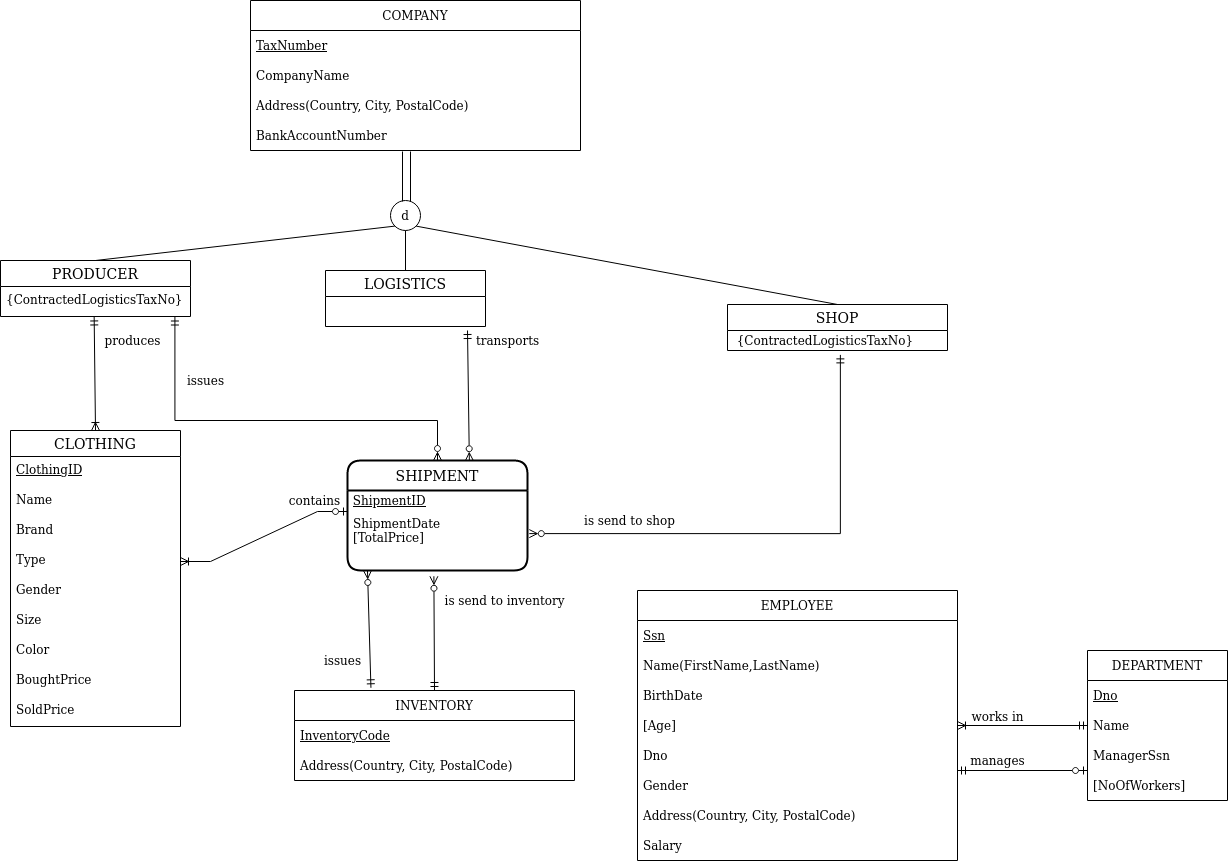

The diagram above was exported from draw.io. Its source (the exported page's mxGraphModel, read from the mxfile embedded in the PNG):
<mxGraphModel dx="1929" dy="1133" grid="1" gridSize="10" guides="1" tooltips="1" connect="1" arrows="1" fold="1" page="1" pageScale="1" pageWidth="3300" pageHeight="2339" math="0" shadow="0">
  <root>
    <mxCell id="0" />
    <mxCell id="1" parent="0" />
    <mxCell id="qumoraQxjTP6ypCcvYUf-3" value="COMPANY" style="swimlane;fontStyle=0;childLayout=stackLayout;horizontal=1;startSize=30;horizontalStack=0;resizeParent=1;resizeParentMax=0;resizeLast=0;collapsible=1;marginBottom=0;" vertex="1" parent="1">
      <mxGeometry x="913" y="180" width="330" height="150" as="geometry" />
    </mxCell>
    <mxCell id="qumoraQxjTP6ypCcvYUf-4" value="TaxNumber" style="text;strokeColor=none;fillColor=none;align=left;verticalAlign=middle;spacingLeft=4;spacingRight=4;overflow=hidden;points=[[0,0.5],[1,0.5]];portConstraint=eastwest;rotatable=0;fontStyle=4" vertex="1" parent="qumoraQxjTP6ypCcvYUf-3">
      <mxGeometry y="30" width="330" height="30" as="geometry" />
    </mxCell>
    <mxCell id="qumoraQxjTP6ypCcvYUf-5" value="CompanyName" style="text;strokeColor=none;fillColor=none;align=left;verticalAlign=middle;spacingLeft=4;spacingRight=4;overflow=hidden;points=[[0,0.5],[1,0.5]];portConstraint=eastwest;rotatable=0;" vertex="1" parent="qumoraQxjTP6ypCcvYUf-3">
      <mxGeometry y="60" width="330" height="30" as="geometry" />
    </mxCell>
    <mxCell id="qumoraQxjTP6ypCcvYUf-6" value="Address(Country, City, PostalCode)" style="text;strokeColor=none;fillColor=none;align=left;verticalAlign=middle;spacingLeft=4;spacingRight=4;overflow=hidden;points=[[0,0.5],[1,0.5]];portConstraint=eastwest;rotatable=0;" vertex="1" parent="qumoraQxjTP6ypCcvYUf-3">
      <mxGeometry y="90" width="330" height="30" as="geometry" />
    </mxCell>
    <mxCell id="qumoraQxjTP6ypCcvYUf-7" value="BankAccountNumber" style="text;strokeColor=none;fillColor=none;align=left;verticalAlign=middle;spacingLeft=4;spacingRight=4;overflow=hidden;points=[[0,0.5],[1,0.5]];portConstraint=eastwest;rotatable=0;" vertex="1" parent="qumoraQxjTP6ypCcvYUf-3">
      <mxGeometry y="120" width="330" height="30" as="geometry" />
    </mxCell>
    <mxCell id="qumoraQxjTP6ypCcvYUf-10" value="d" style="ellipse;whiteSpace=wrap;html=1;aspect=fixed;" vertex="1" parent="1">
      <mxGeometry x="1053" y="380" width="30" height="30" as="geometry" />
    </mxCell>
    <mxCell id="qumoraQxjTP6ypCcvYUf-11" value="" style="endArrow=none;html=1;rounded=0;" edge="1" parent="1">
      <mxGeometry width="50" height="50" relative="1" as="geometry">
        <mxPoint x="1065" y="381" as="sourcePoint" />
        <mxPoint x="1065" y="331" as="targetPoint" />
      </mxGeometry>
    </mxCell>
    <mxCell id="qumoraQxjTP6ypCcvYUf-12" value="" style="endArrow=none;html=1;rounded=0;" edge="1" parent="1">
      <mxGeometry width="50" height="50" relative="1" as="geometry">
        <mxPoint x="1073" y="380.9999999999999" as="sourcePoint" />
        <mxPoint x="1073" y="330.9999999999999" as="targetPoint" />
      </mxGeometry>
    </mxCell>
    <mxCell id="qumoraQxjTP6ypCcvYUf-13" value="" style="endArrow=none;html=1;rounded=0;entryX=0;entryY=1;entryDx=0;entryDy=0;exitX=0.5;exitY=0;exitDx=0;exitDy=0;" edge="1" parent="1" source="qumoraQxjTP6ypCcvYUf-14" target="qumoraQxjTP6ypCcvYUf-10">
      <mxGeometry width="50" height="50" relative="1" as="geometry">
        <mxPoint x="993" y="440" as="sourcePoint" />
        <mxPoint x="1033" y="440" as="targetPoint" />
      </mxGeometry>
    </mxCell>
    <mxCell id="qumoraQxjTP6ypCcvYUf-14" value="PRODUCER" style="swimlane;fontStyle=0;childLayout=stackLayout;horizontal=1;startSize=26;horizontalStack=0;resizeParent=1;resizeParentMax=0;resizeLast=0;collapsible=1;marginBottom=0;align=center;fontSize=14;" vertex="1" parent="1">
      <mxGeometry x="663" y="440" width="190" height="56" as="geometry" />
    </mxCell>
    <mxCell id="qumoraQxjTP6ypCcvYUf-15" value="{ContractedLogisticsTaxNo}" style="text;strokeColor=none;fillColor=none;spacingLeft=4;spacingRight=4;overflow=hidden;rotatable=0;points=[[0,0.5],[1,0.5]];portConstraint=eastwest;fontSize=12;" vertex="1" parent="qumoraQxjTP6ypCcvYUf-14">
      <mxGeometry y="26" width="190" height="30" as="geometry" />
    </mxCell>
    <mxCell id="qumoraQxjTP6ypCcvYUf-22" value="LOGISTICS" style="swimlane;fontStyle=0;childLayout=stackLayout;horizontal=1;startSize=26;horizontalStack=0;resizeParent=1;resizeParentMax=0;resizeLast=0;collapsible=1;marginBottom=0;align=center;fontSize=14;" vertex="1" parent="1">
      <mxGeometry x="988" y="450" width="160" height="56" as="geometry" />
    </mxCell>
    <mxCell id="qumoraQxjTP6ypCcvYUf-27" value="" style="endArrow=none;html=1;rounded=0;entryX=0.5;entryY=1;entryDx=0;entryDy=0;exitX=0.5;exitY=0;exitDx=0;exitDy=0;" edge="1" parent="1" source="qumoraQxjTP6ypCcvYUf-22" target="qumoraQxjTP6ypCcvYUf-10">
      <mxGeometry width="50" height="50" relative="1" as="geometry">
        <mxPoint x="1263" y="450" as="sourcePoint" />
        <mxPoint x="1313" y="400" as="targetPoint" />
      </mxGeometry>
    </mxCell>
    <mxCell id="qumoraQxjTP6ypCcvYUf-28" value="CLOTHING" style="swimlane;fontStyle=0;childLayout=stackLayout;horizontal=1;startSize=26;horizontalStack=0;resizeParent=1;resizeParentMax=0;resizeLast=0;collapsible=1;marginBottom=0;align=center;fontSize=14;" vertex="1" parent="1">
      <mxGeometry x="673" y="610" width="170" height="296" as="geometry" />
    </mxCell>
    <mxCell id="qumoraQxjTP6ypCcvYUf-29" value="ClothingID" style="text;strokeColor=none;fillColor=none;spacingLeft=4;spacingRight=4;overflow=hidden;rotatable=0;points=[[0,0.5],[1,0.5]];portConstraint=eastwest;fontSize=12;fontStyle=4" vertex="1" parent="qumoraQxjTP6ypCcvYUf-28">
      <mxGeometry y="26" width="170" height="30" as="geometry" />
    </mxCell>
    <mxCell id="qumoraQxjTP6ypCcvYUf-30" value="Name" style="text;strokeColor=none;fillColor=none;spacingLeft=4;spacingRight=4;overflow=hidden;rotatable=0;points=[[0,0.5],[1,0.5]];portConstraint=eastwest;fontSize=12;" vertex="1" parent="qumoraQxjTP6ypCcvYUf-28">
      <mxGeometry y="56" width="170" height="30" as="geometry" />
    </mxCell>
    <mxCell id="qumoraQxjTP6ypCcvYUf-31" value="Brand" style="text;strokeColor=none;fillColor=none;spacingLeft=4;spacingRight=4;overflow=hidden;rotatable=0;points=[[0,0.5],[1,0.5]];portConstraint=eastwest;fontSize=12;" vertex="1" parent="qumoraQxjTP6ypCcvYUf-28">
      <mxGeometry y="86" width="170" height="30" as="geometry" />
    </mxCell>
    <mxCell id="qumoraQxjTP6ypCcvYUf-32" value="Type" style="text;strokeColor=none;fillColor=none;spacingLeft=4;spacingRight=4;overflow=hidden;rotatable=0;points=[[0,0.5],[1,0.5]];portConstraint=eastwest;fontSize=12;" vertex="1" parent="qumoraQxjTP6ypCcvYUf-28">
      <mxGeometry y="116" width="170" height="30" as="geometry" />
    </mxCell>
    <mxCell id="qumoraQxjTP6ypCcvYUf-33" value="Gender" style="text;strokeColor=none;fillColor=none;spacingLeft=4;spacingRight=4;overflow=hidden;rotatable=0;points=[[0,0.5],[1,0.5]];portConstraint=eastwest;fontSize=12;" vertex="1" parent="qumoraQxjTP6ypCcvYUf-28">
      <mxGeometry y="146" width="170" height="30" as="geometry" />
    </mxCell>
    <mxCell id="qumoraQxjTP6ypCcvYUf-34" value="Size" style="text;strokeColor=none;fillColor=none;spacingLeft=4;spacingRight=4;overflow=hidden;rotatable=0;points=[[0,0.5],[1,0.5]];portConstraint=eastwest;fontSize=12;" vertex="1" parent="qumoraQxjTP6ypCcvYUf-28">
      <mxGeometry y="176" width="170" height="30" as="geometry" />
    </mxCell>
    <mxCell id="qumoraQxjTP6ypCcvYUf-35" value="Color" style="text;strokeColor=none;fillColor=none;spacingLeft=4;spacingRight=4;overflow=hidden;rotatable=0;points=[[0,0.5],[1,0.5]];portConstraint=eastwest;fontSize=12;" vertex="1" parent="qumoraQxjTP6ypCcvYUf-28">
      <mxGeometry y="206" width="170" height="30" as="geometry" />
    </mxCell>
    <mxCell id="qumoraQxjTP6ypCcvYUf-36" value="BoughtPrice" style="text;strokeColor=none;fillColor=none;spacingLeft=4;spacingRight=4;overflow=hidden;rotatable=0;points=[[0,0.5],[1,0.5]];portConstraint=eastwest;fontSize=12;" vertex="1" parent="qumoraQxjTP6ypCcvYUf-28">
      <mxGeometry y="236" width="170" height="30" as="geometry" />
    </mxCell>
    <mxCell id="qumoraQxjTP6ypCcvYUf-37" value="SoldPrice" style="text;strokeColor=none;fillColor=none;spacingLeft=4;spacingRight=4;overflow=hidden;rotatable=0;points=[[0,0.5],[1,0.5]];portConstraint=eastwest;fontSize=12;" vertex="1" parent="qumoraQxjTP6ypCcvYUf-28">
      <mxGeometry y="266" width="170" height="30" as="geometry" />
    </mxCell>
    <mxCell id="qumoraQxjTP6ypCcvYUf-38" value="DEPARTMENT" style="swimlane;fontStyle=0;childLayout=stackLayout;horizontal=1;startSize=30;horizontalStack=0;resizeParent=1;resizeParentMax=0;resizeLast=0;collapsible=1;marginBottom=0;" vertex="1" parent="1">
      <mxGeometry x="1750" y="830" width="140" height="150" as="geometry" />
    </mxCell>
    <mxCell id="qumoraQxjTP6ypCcvYUf-39" value="Dno" style="text;strokeColor=none;fillColor=none;align=left;verticalAlign=middle;spacingLeft=4;spacingRight=4;overflow=hidden;points=[[0,0.5],[1,0.5]];portConstraint=eastwest;rotatable=0;fontStyle=4" vertex="1" parent="qumoraQxjTP6ypCcvYUf-38">
      <mxGeometry y="30" width="140" height="30" as="geometry" />
    </mxCell>
    <mxCell id="qumoraQxjTP6ypCcvYUf-40" value="Name" style="text;strokeColor=none;fillColor=none;align=left;verticalAlign=middle;spacingLeft=4;spacingRight=4;overflow=hidden;points=[[0,0.5],[1,0.5]];portConstraint=eastwest;rotatable=0;" vertex="1" parent="qumoraQxjTP6ypCcvYUf-38">
      <mxGeometry y="60" width="140" height="30" as="geometry" />
    </mxCell>
    <mxCell id="qumoraQxjTP6ypCcvYUf-41" value="ManagerSsn" style="text;strokeColor=none;fillColor=none;align=left;verticalAlign=middle;spacingLeft=4;spacingRight=4;overflow=hidden;points=[[0,0.5],[1,0.5]];portConstraint=eastwest;rotatable=0;" vertex="1" parent="qumoraQxjTP6ypCcvYUf-38">
      <mxGeometry y="90" width="140" height="30" as="geometry" />
    </mxCell>
    <mxCell id="qumoraQxjTP6ypCcvYUf-42" value="[NoOfWorkers]" style="text;strokeColor=none;fillColor=none;align=left;verticalAlign=middle;spacingLeft=4;spacingRight=4;overflow=hidden;points=[[0,0.5],[1,0.5]];portConstraint=eastwest;rotatable=0;" vertex="1" parent="qumoraQxjTP6ypCcvYUf-38">
      <mxGeometry y="120" width="140" height="30" as="geometry" />
    </mxCell>
    <mxCell id="qumoraQxjTP6ypCcvYUf-46" value="EMPLOYEE" style="swimlane;fontStyle=0;childLayout=stackLayout;horizontal=1;startSize=30;horizontalStack=0;resizeParent=1;resizeParentMax=0;resizeLast=0;collapsible=1;marginBottom=0;" vertex="1" parent="1">
      <mxGeometry x="1300" y="770" width="320" height="270" as="geometry" />
    </mxCell>
    <mxCell id="qumoraQxjTP6ypCcvYUf-47" value="Ssn" style="text;strokeColor=none;fillColor=none;align=left;verticalAlign=middle;spacingLeft=4;spacingRight=4;overflow=hidden;points=[[0,0.5],[1,0.5]];portConstraint=eastwest;rotatable=0;fontStyle=4" vertex="1" parent="qumoraQxjTP6ypCcvYUf-46">
      <mxGeometry y="30" width="320" height="30" as="geometry" />
    </mxCell>
    <mxCell id="qumoraQxjTP6ypCcvYUf-48" value="Name(FirstName,LastName)" style="text;strokeColor=none;fillColor=none;align=left;verticalAlign=middle;spacingLeft=4;spacingRight=4;overflow=hidden;points=[[0,0.5],[1,0.5]];portConstraint=eastwest;rotatable=0;" vertex="1" parent="qumoraQxjTP6ypCcvYUf-46">
      <mxGeometry y="60" width="320" height="30" as="geometry" />
    </mxCell>
    <mxCell id="qumoraQxjTP6ypCcvYUf-49" value="BirthDate" style="text;strokeColor=none;fillColor=none;align=left;verticalAlign=middle;spacingLeft=4;spacingRight=4;overflow=hidden;points=[[0,0.5],[1,0.5]];portConstraint=eastwest;rotatable=0;" vertex="1" parent="qumoraQxjTP6ypCcvYUf-46">
      <mxGeometry y="90" width="320" height="30" as="geometry" />
    </mxCell>
    <mxCell id="qumoraQxjTP6ypCcvYUf-50" value="[Age]" style="text;strokeColor=none;fillColor=none;align=left;verticalAlign=middle;spacingLeft=4;spacingRight=4;overflow=hidden;points=[[0,0.5],[1,0.5]];portConstraint=eastwest;rotatable=0;" vertex="1" parent="qumoraQxjTP6ypCcvYUf-46">
      <mxGeometry y="120" width="320" height="30" as="geometry" />
    </mxCell>
    <mxCell id="qumoraQxjTP6ypCcvYUf-51" value="Dno" style="text;strokeColor=none;fillColor=none;align=left;verticalAlign=middle;spacingLeft=4;spacingRight=4;overflow=hidden;points=[[0,0.5],[1,0.5]];portConstraint=eastwest;rotatable=0;" vertex="1" parent="qumoraQxjTP6ypCcvYUf-46">
      <mxGeometry y="150" width="320" height="30" as="geometry" />
    </mxCell>
    <mxCell id="qumoraQxjTP6ypCcvYUf-52" value="Gender" style="text;strokeColor=none;fillColor=none;align=left;verticalAlign=middle;spacingLeft=4;spacingRight=4;overflow=hidden;points=[[0,0.5],[1,0.5]];portConstraint=eastwest;rotatable=0;" vertex="1" parent="qumoraQxjTP6ypCcvYUf-46">
      <mxGeometry y="180" width="320" height="30" as="geometry" />
    </mxCell>
    <mxCell id="qumoraQxjTP6ypCcvYUf-53" value="Address(Country, City, PostalCode)" style="text;strokeColor=none;fillColor=none;align=left;verticalAlign=middle;spacingLeft=4;spacingRight=4;overflow=hidden;points=[[0,0.5],[1,0.5]];portConstraint=eastwest;rotatable=0;" vertex="1" parent="qumoraQxjTP6ypCcvYUf-46">
      <mxGeometry y="210" width="320" height="30" as="geometry" />
    </mxCell>
    <mxCell id="qumoraQxjTP6ypCcvYUf-54" value="Salary" style="text;strokeColor=none;fillColor=none;align=left;verticalAlign=middle;spacingLeft=4;spacingRight=4;overflow=hidden;points=[[0,0.5],[1,0.5]];portConstraint=eastwest;rotatable=0;" vertex="1" parent="qumoraQxjTP6ypCcvYUf-46">
      <mxGeometry y="240" width="320" height="30" as="geometry" />
    </mxCell>
    <mxCell id="qumoraQxjTP6ypCcvYUf-56" value="INVENTORY" style="swimlane;fontStyle=0;childLayout=stackLayout;horizontal=1;startSize=30;horizontalStack=0;resizeParent=1;resizeParentMax=0;resizeLast=0;collapsible=1;marginBottom=0;" vertex="1" parent="1">
      <mxGeometry x="957" y="870" width="280" height="90" as="geometry" />
    </mxCell>
    <mxCell id="qumoraQxjTP6ypCcvYUf-57" value="InventoryCode" style="text;strokeColor=none;fillColor=none;align=left;verticalAlign=middle;spacingLeft=4;spacingRight=4;overflow=hidden;points=[[0,0.5],[1,0.5]];portConstraint=eastwest;rotatable=0;fontStyle=4" vertex="1" parent="qumoraQxjTP6ypCcvYUf-56">
      <mxGeometry y="30" width="280" height="30" as="geometry" />
    </mxCell>
    <mxCell id="qumoraQxjTP6ypCcvYUf-58" value="Address(Country, City, PostalCode)" style="text;strokeColor=none;fillColor=none;align=left;verticalAlign=middle;spacingLeft=4;spacingRight=4;overflow=hidden;points=[[0,0.5],[1,0.5]];portConstraint=eastwest;rotatable=0;" vertex="1" parent="qumoraQxjTP6ypCcvYUf-56">
      <mxGeometry y="60" width="280" height="30" as="geometry" />
    </mxCell>
    <mxCell id="qumoraQxjTP6ypCcvYUf-60" value="" style="fontSize=12;html=1;endArrow=ERoneToMany;endFill=0;rounded=0;entryX=0.5;entryY=0;entryDx=0;entryDy=0;exitX=0.493;exitY=1.015;exitDx=0;exitDy=0;exitPerimeter=0;startArrow=ERmandOne;startFill=0;" edge="1" parent="1" source="qumoraQxjTP6ypCcvYUf-15" target="qumoraQxjTP6ypCcvYUf-28">
      <mxGeometry width="100" height="100" relative="1" as="geometry">
        <mxPoint x="700" y="520" as="sourcePoint" />
        <mxPoint x="610" y="500" as="targetPoint" />
      </mxGeometry>
    </mxCell>
    <mxCell id="qumoraQxjTP6ypCcvYUf-63" value="produces" style="text;html=1;align=center;verticalAlign=middle;resizable=0;points=[];autosize=1;strokeColor=none;fillColor=none;" vertex="1" parent="1">
      <mxGeometry x="760" y="510" width="70" height="20" as="geometry" />
    </mxCell>
    <mxCell id="qumoraQxjTP6ypCcvYUf-64" value="SHIPMENT" style="swimlane;childLayout=stackLayout;horizontal=1;startSize=30;horizontalStack=0;rounded=1;fontSize=14;fontStyle=0;strokeWidth=2;resizeParent=0;resizeLast=1;shadow=0;dashed=0;align=center;" vertex="1" parent="1">
      <mxGeometry x="1010" y="640" width="180" height="110" as="geometry" />
    </mxCell>
    <mxCell id="qumoraQxjTP6ypCcvYUf-68" value="&amp;nbsp;&lt;u&gt;ShipmentID&lt;/u&gt;" style="text;html=1;align=left;verticalAlign=middle;resizable=0;points=[];autosize=1;strokeColor=none;fillColor=none;" vertex="1" parent="qumoraQxjTP6ypCcvYUf-64">
      <mxGeometry y="30" width="180" height="20" as="geometry" />
    </mxCell>
    <mxCell id="qumoraQxjTP6ypCcvYUf-67" value="ShipmentDate&#10;[TotalPrice]&#10;&#10;" style="text;strokeColor=none;fillColor=none;align=left;verticalAlign=top;spacingLeft=4;spacingRight=4;overflow=hidden;points=[[0,0.5],[1,0.5]];portConstraint=eastwest;rotatable=0;fontStyle=0" vertex="1" parent="qumoraQxjTP6ypCcvYUf-64">
      <mxGeometry y="50" width="180" height="60" as="geometry" />
    </mxCell>
    <mxCell id="qumoraQxjTP6ypCcvYUf-69" value="" style="fontSize=12;html=1;endArrow=ERmandOne;rounded=0;startArrow=ERzeroToMany;startFill=0;endFill=0;exitX=0.677;exitY=0.002;exitDx=0;exitDy=0;exitPerimeter=0;" edge="1" parent="1" source="qumoraQxjTP6ypCcvYUf-64">
      <mxGeometry width="100" height="100" relative="1" as="geometry">
        <mxPoint x="1190" y="640" as="sourcePoint" />
        <mxPoint x="1130" y="510" as="targetPoint" />
      </mxGeometry>
    </mxCell>
    <mxCell id="qumoraQxjTP6ypCcvYUf-71" value="" style="edgeStyle=entityRelationEdgeStyle;fontSize=12;html=1;endArrow=ERzeroToOne;endFill=0;rounded=0;exitX=1;exitY=0.5;exitDx=0;exitDy=0;startArrow=ERoneToMany;startFill=0;" edge="1" parent="1" source="qumoraQxjTP6ypCcvYUf-32">
      <mxGeometry width="100" height="100" relative="1" as="geometry">
        <mxPoint x="900" y="760" as="sourcePoint" />
        <mxPoint x="1010" y="691" as="targetPoint" />
      </mxGeometry>
    </mxCell>
    <mxCell id="qumoraQxjTP6ypCcvYUf-74" value="" style="fontSize=12;html=1;endArrow=ERzeroToMany;rounded=0;startArrow=ERmandOne;startFill=0;exitX=0.5;exitY=0;exitDx=0;exitDy=0;entryX=0.48;entryY=1.096;entryDx=0;entryDy=0;entryPerimeter=0;endFill=0;" edge="1" parent="1" source="qumoraQxjTP6ypCcvYUf-56" target="qumoraQxjTP6ypCcvYUf-67">
      <mxGeometry width="100" height="100" relative="1" as="geometry">
        <mxPoint x="1210" y="700" as="sourcePoint" />
        <mxPoint x="1100" y="740" as="targetPoint" />
      </mxGeometry>
    </mxCell>
    <mxCell id="qumoraQxjTP6ypCcvYUf-75" value="" style="fontSize=12;html=1;endArrow=ERzeroToMany;endFill=0;rounded=0;entryX=0.5;entryY=0;entryDx=0;entryDy=0;exitX=0.918;exitY=1.017;exitDx=0;exitDy=0;exitPerimeter=0;startArrow=ERmandOne;startFill=0;edgeStyle=orthogonalEdgeStyle;" edge="1" parent="1" source="qumoraQxjTP6ypCcvYUf-15" target="qumoraQxjTP6ypCcvYUf-64">
      <mxGeometry width="100" height="100" relative="1" as="geometry">
        <mxPoint x="766.6700000000001" y="506.4499999999998" as="sourcePoint" />
        <mxPoint x="768" y="620" as="targetPoint" />
        <Array as="points">
          <mxPoint x="837" y="600" />
          <mxPoint x="1100" y="600" />
        </Array>
      </mxGeometry>
    </mxCell>
    <mxCell id="qumoraQxjTP6ypCcvYUf-76" value="issues" style="text;html=1;align=center;verticalAlign=middle;resizable=0;points=[];autosize=1;strokeColor=none;fillColor=none;" vertex="1" parent="1">
      <mxGeometry x="843" y="550" width="50" height="20" as="geometry" />
    </mxCell>
    <mxCell id="qumoraQxjTP6ypCcvYUf-77" value="contains" style="text;html=1;align=center;verticalAlign=middle;resizable=0;points=[];autosize=1;strokeColor=none;fillColor=none;" vertex="1" parent="1">
      <mxGeometry x="942" y="670" width="70" height="20" as="geometry" />
    </mxCell>
    <mxCell id="qumoraQxjTP6ypCcvYUf-78" value="is send to shop" style="text;html=1;align=center;verticalAlign=middle;resizable=0;points=[];autosize=1;strokeColor=none;fillColor=none;" vertex="1" parent="1">
      <mxGeometry x="1237" y="690" width="110" height="20" as="geometry" />
    </mxCell>
    <mxCell id="qumoraQxjTP6ypCcvYUf-79" value="transports" style="text;html=1;align=center;verticalAlign=middle;resizable=0;points=[];autosize=1;strokeColor=none;fillColor=none;" vertex="1" parent="1">
      <mxGeometry x="1130" y="510" width="80" height="20" as="geometry" />
    </mxCell>
    <mxCell id="qumoraQxjTP6ypCcvYUf-80" value="SHOP" style="swimlane;fontStyle=0;childLayout=stackLayout;horizontal=1;startSize=26;horizontalStack=0;resizeParent=1;resizeParentMax=0;resizeLast=0;collapsible=1;marginBottom=0;align=center;fontSize=14;" vertex="1" parent="1">
      <mxGeometry x="1390" y="484" width="220" height="46" as="geometry" />
    </mxCell>
    <mxCell id="qumoraQxjTP6ypCcvYUf-81" value="&amp;nbsp; {ContractedLogisticsTaxNo}" style="text;html=1;align=left;verticalAlign=middle;resizable=0;points=[];autosize=1;strokeColor=none;fillColor=none;" vertex="1" parent="qumoraQxjTP6ypCcvYUf-80">
      <mxGeometry y="26" width="220" height="20" as="geometry" />
    </mxCell>
    <mxCell id="qumoraQxjTP6ypCcvYUf-82" value="" style="endArrow=none;html=1;rounded=0;entryX=1;entryY=1;entryDx=0;entryDy=0;exitX=0.5;exitY=0;exitDx=0;exitDy=0;" edge="1" parent="1" source="qumoraQxjTP6ypCcvYUf-80" target="qumoraQxjTP6ypCcvYUf-10">
      <mxGeometry width="50" height="50" relative="1" as="geometry">
        <mxPoint x="1078" y="460" as="sourcePoint" />
        <mxPoint x="1078" y="420" as="targetPoint" />
      </mxGeometry>
    </mxCell>
    <mxCell id="qumoraQxjTP6ypCcvYUf-86" value="" style="fontSize=12;html=1;endArrow=ERzeroToMany;rounded=0;startArrow=ERmandOne;startFill=0;exitX=0.273;exitY=-0.03;exitDx=0;exitDy=0;endFill=0;exitPerimeter=0;entryX=0.111;entryY=1;entryDx=0;entryDy=0;entryPerimeter=0;" edge="1" parent="1" source="qumoraQxjTP6ypCcvYUf-56" target="qumoraQxjTP6ypCcvYUf-67">
      <mxGeometry width="100" height="100" relative="1" as="geometry">
        <mxPoint x="1030.6" y="806.16" as="sourcePoint" />
        <mxPoint x="1030" y="760" as="targetPoint" />
      </mxGeometry>
    </mxCell>
    <mxCell id="qumoraQxjTP6ypCcvYUf-87" value="is send to inventory" style="text;html=1;align=center;verticalAlign=middle;resizable=0;points=[];autosize=1;strokeColor=none;fillColor=none;" vertex="1" parent="1">
      <mxGeometry x="1097" y="770" width="140" height="20" as="geometry" />
    </mxCell>
    <mxCell id="qumoraQxjTP6ypCcvYUf-90" value="" style="edgeStyle=orthogonalEdgeStyle;fontSize=12;html=1;endArrow=ERmandOne;endFill=0;rounded=0;entryX=0.513;entryY=1.219;entryDx=0;entryDy=0;entryPerimeter=0;exitX=1.01;exitY=0.385;exitDx=0;exitDy=0;exitPerimeter=0;startArrow=ERzeroToMany;startFill=0;" edge="1" parent="1" source="qumoraQxjTP6ypCcvYUf-67" target="qumoraQxjTP6ypCcvYUf-81">
      <mxGeometry width="100" height="100" relative="1" as="geometry">
        <mxPoint x="1420" y="720" as="sourcePoint" />
        <mxPoint x="1520" y="620" as="targetPoint" />
      </mxGeometry>
    </mxCell>
    <mxCell id="qumoraQxjTP6ypCcvYUf-91" value="issues" style="text;html=1;align=center;verticalAlign=middle;resizable=0;points=[];autosize=1;strokeColor=none;fillColor=none;" vertex="1" parent="1">
      <mxGeometry x="980" y="830" width="50" height="20" as="geometry" />
    </mxCell>
    <mxCell id="qumoraQxjTP6ypCcvYUf-95" value="" style="fontSize=12;html=1;endArrow=ERmandOne;endFill=0;rounded=0;exitX=1;exitY=0.5;exitDx=0;exitDy=0;entryX=0;entryY=0.5;entryDx=0;entryDy=0;startArrow=ERoneToMany;startFill=0;" edge="1" parent="1" source="qumoraQxjTP6ypCcvYUf-50" target="qumoraQxjTP6ypCcvYUf-40">
      <mxGeometry width="100" height="100" relative="1" as="geometry">
        <mxPoint x="1670" y="990" as="sourcePoint" />
        <mxPoint x="1770" y="890" as="targetPoint" />
      </mxGeometry>
    </mxCell>
    <mxCell id="qumoraQxjTP6ypCcvYUf-97" value="works in" style="text;html=1;align=center;verticalAlign=middle;resizable=0;points=[];autosize=1;strokeColor=none;fillColor=none;" vertex="1" parent="1">
      <mxGeometry x="1625" y="886" width="70" height="20" as="geometry" />
    </mxCell>
    <mxCell id="qumoraQxjTP6ypCcvYUf-98" value="" style="fontSize=12;html=1;endArrow=ERzeroToOne;endFill=0;rounded=0;exitX=1;exitY=0.5;exitDx=0;exitDy=0;entryX=0;entryY=0.5;entryDx=0;entryDy=0;startArrow=ERmandOne;startFill=0;" edge="1" parent="1">
      <mxGeometry width="100" height="100" relative="1" as="geometry">
        <mxPoint x="1620" y="950" as="sourcePoint" />
        <mxPoint x="1750" y="950" as="targetPoint" />
      </mxGeometry>
    </mxCell>
    <mxCell id="qumoraQxjTP6ypCcvYUf-99" value="manages" style="text;html=1;align=center;verticalAlign=middle;resizable=0;points=[];autosize=1;strokeColor=none;fillColor=none;" vertex="1" parent="1">
      <mxGeometry x="1625" y="930" width="70" height="20" as="geometry" />
    </mxCell>
  </root>
</mxGraphModel>